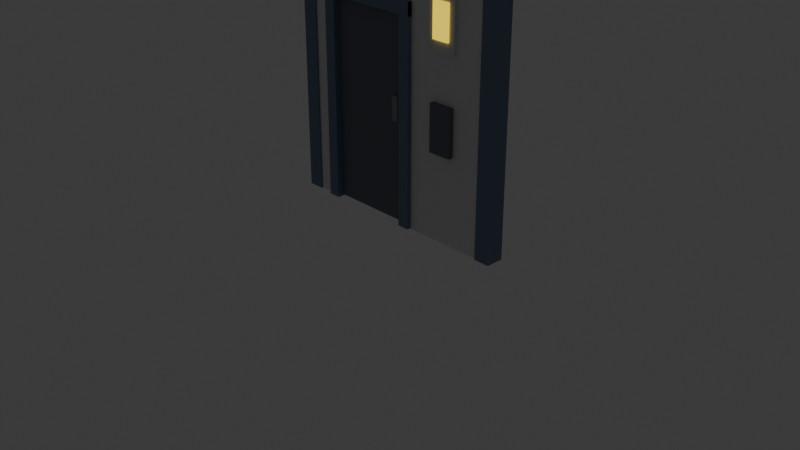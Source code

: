 # Source: 01_wall_door_2.blend  (saved by Blender 5.1.30; exported with 4.5.12 LTS)
import bpy
from mathutils import Matrix  # noqa: F401  (used for matrix-valued properties, if any)

bpy.ops.wm.read_factory_settings(use_empty=True)
scene = bpy.context.scene
scene.name = 'Scene'

# ---- collections
col_collection = bpy.data.collections.new('Collection'); scene.collection.children.link(col_collection)

# ---- materials (node trees are filled in below, after node groups)
mat_04_wall_door_9_005 = bpy.data.materials.new('04_wall_door_9.005')
mat_04_wall_door_9_005.diffuse_color = (1.0, 0.7647, 0.0549, 1.0)
mat_04_wall_door_8_005 = bpy.data.materials.new('04_wall_door_8.005')
mat_04_wall_door_8_005.diffuse_color = (0.7333, 0.7216, 0.7373, 1.0)
mat_04_wall_door_7_005 = bpy.data.materials.new('04_wall_door_7.005')
mat_04_wall_door_7_005.diffuse_color = (0.1569, 0.1686, 0.2039, 1.0)
mat_04_wall_door_6_005 = bpy.data.materials.new('04_wall_door_6.005')
mat_04_wall_door_6_005.diffuse_color = (0.1647, 0.2275, 0.349, 1.0)
mat_04_wall_door_5_006 = bpy.data.materials.new('04_wall_door_5.006')
mat_04_wall_door_5_006.diffuse_color = (0.1647, 0.2275, 0.349, 1.0)
mat_04_wall_door_12_005 = bpy.data.materials.new('04_wall_door_12.005')
mat_04_wall_door_12_005.diffuse_color = (0.1647, 0.2275, 0.349, 1.0)
mat_04_wall_door_11_005 = bpy.data.materials.new('04_wall_door_11.005')
mat_04_wall_door_11_005.diffuse_color = (0.1647, 0.2275, 0.349, 1.0)
mat_04_wall_door_10_005 = bpy.data.materials.new('04_wall_door_10.005')
mat_04_wall_door_10_005.diffuse_color = (0.1647, 0.2275, 0.349, 1.0)
mat_04_wall_door_1_001 = bpy.data.materials.new('04_wall_door_1.001')
mat_04_wall_door_1_001.diffuse_color = (0.8039, 0.7843, 0.7922, 1.0)
mat_04_wall_door_2_005 = bpy.data.materials.new('04_wall_door_2.005')
mat_04_wall_door_2_005.diffuse_color = (0.1569, 0.1686, 0.2039, 1.0)
mat_04_wall_door_3_005 = bpy.data.materials.new('04_wall_door_3.005')
mat_04_wall_door_3_005.diffuse_color = (0.2784, 0.302, 0.3451, 1.0)
mat_04_wall_door_5_007 = bpy.data.materials.new('04_wall_door_5.007')
mat_04_wall_door_5_007.diffuse_color = (0.1647, 0.2275, 0.349, 1.0)

# ---- material node trees
mat_04_wall_door_9_005.use_nodes = True; mat_04_wall_door_9_005.node_tree.nodes.clear()
_N = mat_04_wall_door_9_005.node_tree.nodes; _L = mat_04_wall_door_9_005.node_tree.links
n0 = _N.new('ShaderNodeBsdfPrincipled'); n0.name = 'Principled BSDF'; n0.location = (10, 300)
n0.inputs[0].default_value = (1.0, 0.7647, 0.0549, 1.0)
n0.inputs[2].default_value = 0.65
n0.inputs[27].default_value = (1.0, 0.7647, 0.0549, 1.0)
n0.inputs[28].default_value = 1.0
n1 = _N.new('ShaderNodeOutputMaterial'); n1.name = 'Material Output'; n1.location = (300, 300)
_L.new(n0.outputs[0], n1.inputs[0])
n1.is_active_output = True
mat_04_wall_door_8_005.use_nodes = True; mat_04_wall_door_8_005.node_tree.nodes.clear()
_N = mat_04_wall_door_8_005.node_tree.nodes; _L = mat_04_wall_door_8_005.node_tree.links
n0 = _N.new('ShaderNodeBsdfPrincipled'); n0.name = 'Principled BSDF'; n0.location = (10, 300)
n0.inputs[0].default_value = (0.7333, 0.7216, 0.7373, 1.0)
n0.inputs[2].default_value = 0.65
n1 = _N.new('ShaderNodeOutputMaterial'); n1.name = 'Material Output'; n1.location = (300, 300)
_L.new(n0.outputs[0], n1.inputs[0])
n1.is_active_output = True
mat_04_wall_door_7_005.use_nodes = True; mat_04_wall_door_7_005.node_tree.nodes.clear()
_N = mat_04_wall_door_7_005.node_tree.nodes; _L = mat_04_wall_door_7_005.node_tree.links
n0 = _N.new('ShaderNodeBsdfPrincipled'); n0.name = 'Principled BSDF'; n0.location = (10, 300)
n0.inputs[0].default_value = (0.1569, 0.1686, 0.2039, 1.0)
n0.inputs[2].default_value = 0.65
n1 = _N.new('ShaderNodeOutputMaterial'); n1.name = 'Material Output'; n1.location = (300, 300)
_L.new(n0.outputs[0], n1.inputs[0])
n1.is_active_output = True
mat_04_wall_door_6_005.use_nodes = True; mat_04_wall_door_6_005.node_tree.nodes.clear()
_N = mat_04_wall_door_6_005.node_tree.nodes; _L = mat_04_wall_door_6_005.node_tree.links
n0 = _N.new('ShaderNodeBsdfPrincipled'); n0.name = 'Principled BSDF'; n0.location = (10, 300)
n0.inputs[0].default_value = (0.1647, 0.2275, 0.349, 1.0)
n0.inputs[2].default_value = 0.65
n1 = _N.new('ShaderNodeOutputMaterial'); n1.name = 'Material Output'; n1.location = (300, 300)
_L.new(n0.outputs[0], n1.inputs[0])
n1.is_active_output = True
mat_04_wall_door_5_006.use_nodes = True; mat_04_wall_door_5_006.node_tree.nodes.clear()
_N = mat_04_wall_door_5_006.node_tree.nodes; _L = mat_04_wall_door_5_006.node_tree.links
n0 = _N.new('ShaderNodeBsdfPrincipled'); n0.name = 'Principled BSDF'; n0.location = (10, 300)
n0.inputs[0].default_value = (0.1647, 0.2275, 0.349, 1.0)
n0.inputs[2].default_value = 0.65
n1 = _N.new('ShaderNodeOutputMaterial'); n1.name = 'Material Output'; n1.location = (300, 300)
_L.new(n0.outputs[0], n1.inputs[0])
n1.is_active_output = True
mat_04_wall_door_12_005.use_nodes = True; mat_04_wall_door_12_005.node_tree.nodes.clear()
_N = mat_04_wall_door_12_005.node_tree.nodes; _L = mat_04_wall_door_12_005.node_tree.links
n0 = _N.new('ShaderNodeBsdfPrincipled'); n0.name = 'Principled BSDF'; n0.location = (10, 300)
n0.inputs[0].default_value = (0.1647, 0.2275, 0.349, 1.0)
n0.inputs[2].default_value = 0.65
n1 = _N.new('ShaderNodeOutputMaterial'); n1.name = 'Material Output'; n1.location = (300, 300)
_L.new(n0.outputs[0], n1.inputs[0])
n1.is_active_output = True
mat_04_wall_door_11_005.use_nodes = True; mat_04_wall_door_11_005.node_tree.nodes.clear()
_N = mat_04_wall_door_11_005.node_tree.nodes; _L = mat_04_wall_door_11_005.node_tree.links
n0 = _N.new('ShaderNodeBsdfPrincipled'); n0.name = 'Principled BSDF'; n0.location = (10, 300)
n0.inputs[0].default_value = (0.1647, 0.2275, 0.349, 1.0)
n0.inputs[2].default_value = 0.65
n1 = _N.new('ShaderNodeOutputMaterial'); n1.name = 'Material Output'; n1.location = (300, 300)
_L.new(n0.outputs[0], n1.inputs[0])
n1.is_active_output = True
mat_04_wall_door_10_005.use_nodes = True; mat_04_wall_door_10_005.node_tree.nodes.clear()
_N = mat_04_wall_door_10_005.node_tree.nodes; _L = mat_04_wall_door_10_005.node_tree.links
n0 = _N.new('ShaderNodeBsdfPrincipled'); n0.name = 'Principled BSDF'; n0.location = (10, 300)
n0.inputs[0].default_value = (0.1647, 0.2275, 0.349, 1.0)
n0.inputs[2].default_value = 0.65
n1 = _N.new('ShaderNodeOutputMaterial'); n1.name = 'Material Output'; n1.location = (300, 300)
_L.new(n0.outputs[0], n1.inputs[0])
n1.is_active_output = True
mat_04_wall_door_1_001.use_nodes = True; mat_04_wall_door_1_001.node_tree.nodes.clear()
_N = mat_04_wall_door_1_001.node_tree.nodes; _L = mat_04_wall_door_1_001.node_tree.links
n0 = _N.new('ShaderNodeBsdfPrincipled'); n0.name = 'Principled BSDF'; n0.location = (10, 300)
n0.inputs[0].default_value = (0.8039, 0.7843, 0.7922, 1.0)
n0.inputs[2].default_value = 0.65
n1 = _N.new('ShaderNodeOutputMaterial'); n1.name = 'Material Output'; n1.location = (300, 300)
_L.new(n0.outputs[0], n1.inputs[0])
n1.is_active_output = True
mat_04_wall_door_2_005.use_nodes = True; mat_04_wall_door_2_005.node_tree.nodes.clear()
_N = mat_04_wall_door_2_005.node_tree.nodes; _L = mat_04_wall_door_2_005.node_tree.links
n0 = _N.new('ShaderNodeBsdfPrincipled'); n0.name = 'Principled BSDF'; n0.location = (10, 300)
n0.inputs[0].default_value = (0.1569, 0.1686, 0.2039, 1.0)
n0.inputs[2].default_value = 0.65
n1 = _N.new('ShaderNodeOutputMaterial'); n1.name = 'Material Output'; n1.location = (300, 300)
_L.new(n0.outputs[0], n1.inputs[0])
n1.is_active_output = True
mat_04_wall_door_3_005.use_nodes = True; mat_04_wall_door_3_005.node_tree.nodes.clear()
_N = mat_04_wall_door_3_005.node_tree.nodes; _L = mat_04_wall_door_3_005.node_tree.links
n0 = _N.new('ShaderNodeBsdfPrincipled'); n0.name = 'Principled BSDF'; n0.location = (10, 300)
n0.inputs[0].default_value = (0.2784, 0.302, 0.3451, 1.0)
n0.inputs[2].default_value = 0.65
n1 = _N.new('ShaderNodeOutputMaterial'); n1.name = 'Material Output'; n1.location = (300, 300)
_L.new(n0.outputs[0], n1.inputs[0])
n1.is_active_output = True
mat_04_wall_door_5_007.use_nodes = True; mat_04_wall_door_5_007.node_tree.nodes.clear()
_N = mat_04_wall_door_5_007.node_tree.nodes; _L = mat_04_wall_door_5_007.node_tree.links
n0 = _N.new('ShaderNodeBsdfPrincipled'); n0.name = 'Principled BSDF'; n0.location = (10, 300)
n0.inputs[0].default_value = (0.1647, 0.2275, 0.349, 1.0)
n0.inputs[2].default_value = 0.65
n1 = _N.new('ShaderNodeOutputMaterial'); n1.name = 'Material Output'; n1.location = (300, 300)
_L.new(n0.outputs[0], n1.inputs[0])
n1.is_active_output = True

# ---- world
world_world = bpy.data.worlds.new('World'); scene.world = world_world
world_world.use_nodes = True; world_world.node_tree.nodes.clear()
_N = world_world.node_tree.nodes; _L = world_world.node_tree.links
n0 = _N.new('ShaderNodeOutputWorld'); n0.name = 'World Output'; n0.location = (200, 100)
n1 = _N.new('ShaderNodeBackground'); n1.name = 'Background'; n1.location = (-200, 100)
n1.inputs[0].default_value = (0.05088, 0.05088, 0.05088, 1.0)
_L.new(n1.outputs[0], n0.inputs[0])
n0.is_active_output = True
world_world.color = (0.05088, 0.05088, 0.05088)
world_world.sun_shadow_jitter_overblur = 0.0

# ---- cameras
cam_camera = bpy.data.cameras.new('Camera')
cam_camera.clip_end = 100.0
cam_camera.ortho_scale = 7.314

# ---- meshes
me_part_9_001 = bpy.data.meshes.new('part_9.001')
me_part_9_001.from_pydata([(0.5681, -0.1293, 2.031), (0.5681, -0.1293, 2.031), (0.5681, -0.1293, 2.031), (0.5681, -0.1293, 2.393), (0.5681, -0.1293, 2.393), (0.5681, -0.1293, 2.393), (0.5681, -0.08822, 2.031), (0.5681, -0.08822, 2.031), (0.5681, -0.08822, 2.031), (0.5681, -0.08822, 2.393), (0.5681, -0.08822, 2.393), (0.5681, -0.08822, 2.393), (0.76, -0.1293, 2.031), (0.76, -0.1293, 2.031), (0.76, -0.1293, 2.031), (0.76, -0.1293, 2.393), (0.76, -0.1293, 2.393), (0.76, -0.1293, 2.393), (0.76, -0.08822, 2.031), (0.76, -0.08822, 2.031), (0.76, -0.08822, 2.031), (0.76, -0.08822, 2.393), (0.76, -0.08822, 2.393), (0.76, -0.08822, 2.393)], [], [(5, 11, 2), (13, 4, 1), (2, 11, 8), (6, 12, 0), (3, 21, 9), (16, 4, 13), (15, 21, 3), (10, 22, 7), (18, 12, 6), (7, 22, 19), (20, 17, 14), (23, 17, 20)])
me_part_9_001.materials.append(mat_04_wall_door_9_005)
me_part_9_001.update()
me_part_8_001 = bpy.data.meshes.new('part_8.001')
me_part_8_001.from_pydata([(0.5042, -0.1124, 1.914), (0.5042, -0.1124, 1.914), (0.5042, -0.1124, 1.914), (0.5042, -0.1124, 2.468), (0.5042, -0.1124, 2.468), (0.5042, -0.1124, 2.468), (0.5042, -0.05763, 1.914), (0.5042, -0.05763, 1.914), (0.5042, -0.05763, 1.914), (0.5042, -0.05763, 2.468), (0.5042, -0.05763, 2.468), (0.5042, -0.05763, 2.468), (0.8239, -0.1124, 1.914), (0.8239, -0.1124, 1.914), (0.8239, -0.1124, 1.914), (0.8239, -0.1124, 2.468), (0.8239, -0.1124, 2.468), (0.8239, -0.1124, 2.468), (0.8239, -0.05763, 1.914), (0.8239, -0.05763, 1.914), (0.8239, -0.05763, 1.914), (0.8239, -0.05763, 2.468), (0.8239, -0.05763, 2.468), (0.8239, -0.05763, 2.468)], [], [(5, 11, 2), (13, 4, 1), (2, 11, 8), (6, 12, 0), (3, 21, 9), (16, 4, 13), (15, 21, 3), (10, 22, 7), (18, 12, 6), (7, 22, 19), (20, 17, 14), (23, 17, 20)])
me_part_8_001.materials.append(mat_04_wall_door_8_005)
me_part_8_001.update()
me_part_7_001 = bpy.data.meshes.new('part_7.001')
me_part_7_001.from_pydata([(0.5468, -0.1293, 0.933), (0.5468, -0.1293, 0.933), (0.5468, -0.1293, 0.933), (0.5468, -0.1293, 1.423), (0.5468, -0.1293, 1.423), (0.5468, -0.1293, 1.423), (0.5468, -0.0814, 0.933), (0.5468, -0.0814, 0.933), (0.5468, -0.0814, 0.933), (0.5468, -0.0814, 1.423), (0.5468, -0.0814, 1.423), (0.5468, -0.0814, 1.423), (0.8026, -0.1293, 0.933), (0.8026, -0.1293, 0.933), (0.8026, -0.1293, 0.933), (0.8026, -0.1293, 1.423), (0.8026, -0.1293, 1.423), (0.8026, -0.1293, 1.423), (0.8026, -0.0814, 0.933), (0.8026, -0.0814, 0.933), (0.8026, -0.0814, 0.933), (0.8026, -0.0814, 1.423), (0.8026, -0.0814, 1.423), (0.8026, -0.0814, 1.423)], [], [(5, 11, 2), (13, 4, 1), (2, 11, 8), (6, 12, 0), (3, 21, 9), (16, 4, 13), (15, 21, 3), (10, 22, 7), (18, 12, 6), (7, 22, 19), (20, 17, 14), (23, 17, 20)])
me_part_7_001.materials.append(mat_04_wall_door_7_005)
me_part_7_001.update()
me_part_6_001 = bpy.data.meshes.new('part_6.001')
me_part_6_001.from_pydata([(-0.924, -0.125, 2.163), (-0.924, -0.125, 2.163), (-0.924, -0.125, 2.163), (-0.924, -0.125, 2.301), (-0.924, -0.125, 2.301), (-0.924, -0.125, 2.301), (-0.924, -0.03093, 2.163), (-0.924, -0.03093, 2.163), (-0.924, -0.03093, 2.163), (-0.924, -0.03093, 2.301), (-0.924, -0.03093, 2.301), (-0.924, -0.03093, 2.301), (0.2484, -0.125, 2.163), (0.2484, -0.125, 2.163), (0.2484, -0.125, 2.163), (0.2484, -0.125, 2.301), (0.2484, -0.125, 2.301), (0.2484, -0.125, 2.301), (0.2484, -0.03093, 2.163), (0.2484, -0.03093, 2.163), (0.2484, -0.03093, 2.163), (0.2484, -0.03093, 2.301), (0.2484, -0.03093, 2.301), (0.2484, -0.03093, 2.301)], [], [(5, 11, 2), (13, 4, 1), (2, 11, 8), (6, 12, 0), (3, 21, 9), (16, 4, 13), (15, 21, 3), (10, 22, 7), (18, 12, 6), (7, 22, 19), (20, 17, 14), (23, 17, 20)])
me_part_6_001.materials.append(mat_04_wall_door_6_005)
me_part_6_001.update()
me_part_5_002 = bpy.data.meshes.new('part_5.002')
me_part_5_002.from_pydata([(0.1205, -0.1259, 0.01106), (0.1205, -0.1259, 0.01106), (0.1205, -0.1259, 0.01106), (0.1205, -0.1259, 2.303), (0.1205, -0.1259, 2.303), (0.1205, -0.1259, 2.303), (0.1205, -0.03009, 0.01106), (0.1205, -0.03009, 0.01106), (0.1205, -0.03009, 0.01106), (0.1205, -0.03009, 2.303), (0.1205, -0.03009, 2.303), (0.1205, -0.03009, 2.303), (0.2484, -0.1259, 0.01106), (0.2484, -0.1259, 0.01106), (0.2484, -0.1259, 0.01106), (0.2484, -0.1259, 2.303), (0.2484, -0.1259, 2.303), (0.2484, -0.1259, 2.303), (0.2484, -0.03009, 0.01106), (0.2484, -0.03009, 0.01106), (0.2484, -0.03009, 0.01106), (0.2484, -0.03009, 2.303), (0.2484, -0.03009, 2.303), (0.2484, -0.03009, 2.303)], [], [(5, 11, 2), (13, 4, 1), (2, 11, 8), (6, 12, 0), (3, 21, 9), (16, 4, 13), (15, 21, 3), (10, 22, 7), (18, 12, 6), (7, 22, 19), (20, 17, 14), (23, 17, 20)])
me_part_5_002.materials.append(mat_04_wall_door_5_006)
me_part_5_002.update()
me_part_12_001 = bpy.data.meshes.new('part_12.001')
me_part_12_001.from_pydata([(1.133, -0.09726, 0.005729), (1.133, -0.09726, 0.005729), (1.133, -0.09726, 0.005729), (1.133, -0.09726, 2.99), (1.133, -0.09726, 2.99), (1.133, -0.09726, 2.99), (1.133, 0.0918, 0.005729), (1.133, 0.0918, 0.005729), (1.133, 0.0918, 0.005729), (1.133, 0.0918, 2.99), (1.133, 0.0918, 2.99), (1.133, 0.0918, 2.99), (1.304, -0.09726, 0.005729), (1.304, -0.09726, 0.005729), (1.304, -0.09726, 0.005729), (1.304, -0.09726, 2.99), (1.304, -0.09726, 2.99), (1.304, -0.09726, 2.99), (1.304, 0.0918, 0.005729), (1.304, 0.0918, 0.005729), (1.304, 0.0918, 0.005729), (1.304, 0.0918, 2.99), (1.304, 0.0918, 2.99), (1.304, 0.0918, 2.99)], [], [(5, 11, 2), (13, 4, 1), (2, 11, 8), (6, 12, 0), (3, 21, 9), (16, 4, 13), (15, 21, 3), (10, 22, 7), (18, 12, 6), (7, 22, 19), (20, 17, 14), (23, 17, 20)])
me_part_12_001.materials.append(mat_04_wall_door_12_005)
me_part_12_001.update()
me_part_11_001 = bpy.data.meshes.new('part_11.001')
me_part_11_001.from_pydata([(-1.281, -0.0967, 0.005729), (-1.281, -0.0967, 0.005729), (-1.281, -0.0967, 0.005729), (-1.281, -0.0967, 2.99), (-1.281, -0.0967, 2.99), (-1.281, -0.0967, 2.99), (-1.281, 0.09124, 0.005729), (-1.281, 0.09124, 0.005729), (-1.281, 0.09124, 0.005729), (-1.281, 0.09124, 2.99), (-1.281, 0.09124, 2.99), (-1.281, 0.09124, 2.99), (-1.11, -0.0967, 0.005729), (-1.11, -0.0967, 0.005729), (-1.11, -0.0967, 0.005729), (-1.11, -0.0967, 2.99), (-1.11, -0.0967, 2.99), (-1.11, -0.0967, 2.99), (-1.11, 0.09124, 0.005729), (-1.11, 0.09124, 0.005729), (-1.11, 0.09124, 0.005729), (-1.11, 0.09124, 2.99), (-1.11, 0.09124, 2.99), (-1.11, 0.09124, 2.99)], [], [(5, 11, 2), (13, 4, 1), (2, 11, 8), (6, 12, 0), (3, 21, 9), (16, 4, 13), (15, 21, 3), (10, 22, 7), (18, 12, 6), (7, 22, 19), (20, 17, 14), (23, 17, 20)])
me_part_11_001.materials.append(mat_04_wall_door_11_005)
me_part_11_001.update()
me_part_10_001 = bpy.data.meshes.new('part_10.001')
me_part_10_001.from_pydata([(-1.318, -0.0985, 2.821), (-1.318, -0.0985, 2.821), (-1.318, -0.0985, 2.821), (-1.318, -0.0985, 2.991), (-1.318, -0.0985, 2.991), (-1.318, -0.0985, 2.991), (-1.318, 0.09304, 2.821), (-1.318, 0.09304, 2.821), (-1.318, 0.09304, 2.821), (-1.318, 0.09304, 2.991), (-1.318, 0.09304, 2.991), (-1.318, 0.09304, 2.991), (1.325, -0.0985, 2.821), (1.325, -0.0985, 2.821), (1.325, -0.0985, 2.821), (1.325, -0.0985, 2.991), (1.325, -0.0985, 2.991), (1.325, -0.0985, 2.991), (1.325, 0.09304, 2.821), (1.325, 0.09304, 2.821), (1.325, 0.09304, 2.821), (1.325, 0.09304, 2.991), (1.325, 0.09304, 2.991), (1.325, 0.09304, 2.991)], [], [(5, 11, 2), (13, 4, 1), (2, 11, 8), (6, 12, 0), (3, 21, 9), (16, 4, 13), (15, 21, 3), (10, 22, 7), (18, 12, 6), (7, 22, 19), (20, 17, 14), (23, 17, 20)])
me_part_10_001.materials.append(mat_04_wall_door_10_005)
me_part_10_001.update()
me_wall_left_001 = bpy.data.meshes.new('Wall_Left.001')
me_wall_left_001.from_pydata([(-1.276, 0.073, 0.006), (-1.276, -0.078, 0.006), (-1.276, 0.073, 2.99), (-1.276, -0.078, 2.99), (-0.924, 0.073, 0.006), (-0.924, -0.078, 0.006), (-0.924, 0.073, 2.99), (-0.924, -0.078, 2.99)], [], [(1, 3, 0), (4, 1, 0), (0, 3, 2), (2, 4, 0), (1, 7, 3), (5, 1, 4), (5, 7, 1), (3, 7, 2), (6, 4, 2), (2, 7, 6), (6, 5, 4), (7, 5, 6)])
me_wall_left_001.materials.append(mat_04_wall_door_1_001)
me_wall_left_001.update()
me_wall_right_001 = bpy.data.meshes.new('Wall_Right.001')
me_wall_right_001.from_pydata([(0.248, 0.073, 0.006), (0.248, -0.078, 0.006), (0.248, 0.073, 2.99), (0.248, -0.078, 2.99), (1.282, 0.073, 0.006), (1.282, -0.078, 0.006), (1.282, 0.073, 2.99), (1.282, -0.078, 2.99)], [], [(1, 3, 0), (4, 1, 0), (0, 3, 2), (2, 4, 0), (1, 7, 3), (5, 1, 4), (5, 7, 1), (3, 7, 2), (6, 4, 2), (2, 7, 6), (6, 5, 4), (7, 5, 6)])
me_wall_right_001.materials.append(mat_04_wall_door_1_001)
me_wall_right_001.update()
me_wall_header_001 = bpy.data.meshes.new('Wall_Header.001')
me_wall_header_001.from_pydata([(-0.924, 0.073, 2.301), (-0.924, -0.078, 2.301), (-0.924, 0.073, 2.99), (-0.924, -0.078, 2.99), (0.248, 0.073, 2.301), (0.248, -0.078, 2.301), (0.248, 0.073, 2.99), (0.248, -0.078, 2.99)], [], [(1, 3, 0), (4, 1, 0), (0, 3, 2), (2, 4, 0), (1, 7, 3), (5, 1, 4), (5, 7, 1), (3, 7, 2), (6, 4, 2), (2, 7, 6), (6, 5, 4), (7, 5, 6)])
me_wall_header_001.materials.append(mat_04_wall_door_1_001)
me_wall_header_001.update()
me_part_2_001 = bpy.data.meshes.new('part_2.001')
me_part_2_001.from_pydata([(-0.00011, -0.0277, 0.0268), (-0.00011, -0.0277, 0.0268), (-0.00011, -0.0277, 0.0268), (-0.00011, -0.0277, 2.159), (-0.00011, -0.0277, 2.159), (-0.00011, -0.0277, 2.159), (-0.00011, 0.02702, 0.0268), (-0.00011, 0.02702, 0.0268), (-0.00011, 0.02702, 0.0268), (-0.00011, 0.02702, 2.159), (-0.00011, 0.02702, 2.159), (-0.00011, 0.02702, 2.159), (0.9165, -0.0277, 0.0268), (0.9165, -0.0277, 0.0268), (0.9165, -0.0277, 0.0268), (0.9165, -0.0277, 2.159), (0.9165, -0.0277, 2.159), (0.9165, -0.0277, 2.159), (0.9165, 0.02702, 0.0268), (0.9165, 0.02702, 0.0268), (0.9165, 0.02702, 0.0268), (0.9165, 0.02702, 2.159), (0.9165, 0.02702, 2.159), (0.9165, 0.02702, 2.159)], [], [(5, 11, 2), (13, 4, 1), (2, 11, 8), (6, 12, 0), (3, 21, 9), (16, 4, 13), (15, 21, 3), (10, 22, 7), (18, 12, 6), (7, 22, 19), (20, 17, 14), (23, 17, 20)])
me_part_2_001.materials.append(mat_04_wall_door_2_005)
me_part_2_001.update()
me_part_3_001 = bpy.data.meshes.new('part_3.001')
me_part_3_001.from_pydata([(0.7833, -0.0619, 1.082), (0.7833, -0.0619, 1.082), (0.7833, -0.0619, 1.082), (0.7833, -0.0619, 1.338), (0.7833, -0.0619, 1.338), (0.7833, -0.0619, 1.338), (0.7833, -0.02086, 1.082), (0.7833, -0.02086, 1.082), (0.7833, -0.02086, 1.082), (0.7833, -0.02086, 1.338), (0.7833, -0.02086, 1.338), (0.7833, -0.02086, 1.338), (0.8579, -0.0619, 1.082), (0.8579, -0.0619, 1.082), (0.8579, -0.0619, 1.082), (0.8579, -0.0619, 1.338), (0.8579, -0.0619, 1.338), (0.8579, -0.0619, 1.338), (0.8579, -0.02086, 1.082), (0.8579, -0.02086, 1.082), (0.8579, -0.02086, 1.082), (0.8579, -0.02086, 1.338), (0.8579, -0.02086, 1.338), (0.8579, -0.02086, 1.338)], [], [(5, 11, 2), (13, 4, 1), (2, 11, 8), (6, 12, 0), (3, 21, 9), (16, 4, 13), (15, 21, 3), (10, 22, 7), (18, 12, 6), (7, 22, 19), (20, 17, 14), (23, 17, 20)])
me_part_3_001.materials.append(mat_04_wall_door_3_005)
me_part_3_001.update()
me_part_5_001 = bpy.data.meshes.new('part_5.001')
me_part_5_001.from_pydata([(0.1205, -0.1259, 0.01106), (0.1205, -0.1259, 0.01106), (0.1205, -0.1259, 0.01106), (0.1205, -0.1259, 2.303), (0.1205, -0.1259, 2.303), (0.1205, -0.1259, 2.303), (0.1205, -0.03009, 0.01106), (0.1205, -0.03009, 0.01106), (0.1205, -0.03009, 0.01106), (0.1205, -0.03009, 2.303), (0.1205, -0.03009, 2.303), (0.1205, -0.03009, 2.303), (0.2484, -0.1259, 0.01106), (0.2484, -0.1259, 0.01106), (0.2484, -0.1259, 0.01106), (0.2484, -0.1259, 2.303), (0.2484, -0.1259, 2.303), (0.2484, -0.1259, 2.303), (0.2484, -0.03009, 0.01106), (0.2484, -0.03009, 0.01106), (0.2484, -0.03009, 0.01106), (0.2484, -0.03009, 2.303), (0.2484, -0.03009, 2.303), (0.2484, -0.03009, 2.303)], [], [(5, 11, 2), (13, 4, 1), (2, 11, 8), (6, 12, 0), (3, 21, 9), (16, 4, 13), (15, 21, 3), (10, 22, 7), (18, 12, 6), (7, 22, 19), (20, 17, 14), (23, 17, 20)])
me_part_5_001.materials.append(mat_04_wall_door_5_007)
me_part_5_001.update()

# ---- objects
ob_camera = bpy.data.objects.new('Camera', cam_camera)
ob_world = bpy.data.objects.new('world', None)
ob_part_9_001 = bpy.data.objects.new('part_9.001', me_part_9_001)
ob_part_8_001 = bpy.data.objects.new('part_8.001', me_part_8_001)
ob_part_7_001 = bpy.data.objects.new('part_7.001', me_part_7_001)
ob_part_6_001 = bpy.data.objects.new('part_6.001', me_part_6_001)
ob_part_5_002 = bpy.data.objects.new('part_5.002', me_part_5_002)
ob_part_12 = bpy.data.objects.new('part_12', me_part_12_001)
ob_part_11 = bpy.data.objects.new('part_11', me_part_11_001)
ob_part_10 = bpy.data.objects.new('part_10', me_part_10_001)
ob_wall_left = bpy.data.objects.new('Wall_Left', me_wall_left_001)
ob_wall_right = bpy.data.objects.new('Wall_Right', me_wall_right_001)
ob_wall_header = bpy.data.objects.new('Wall_Header', me_wall_header_001)
ob_doorpivot = bpy.data.objects.new('DoorPivot', None)
ob_doorleaf = bpy.data.objects.new('DoorLeaf', me_part_2_001)
ob_doorhandle = bpy.data.objects.new('DoorHandle', me_part_3_001)
ob_world_001 = bpy.data.objects.new('world.001', None)
ob_part_5_001 = bpy.data.objects.new('part_5.001', me_part_5_001)

# ---- transforms, parenting, visibility, modifiers, constraints
ob_camera.location = (7.359, -6.926, 4.958)
ob_camera.rotation_euler = (1.109, 0.0, 0.8149)
ob_camera.lock_rotations_4d = False
ob_camera.empty_display_type = 'ARROWS'
ob_camera.color = (0.0, 0.0, 0.0, 0.0)
ob_camera.display_type = 'WIRE'
ob_camera.lineart.crease_threshold = 0.0
ob_world.location = (0.0, 0.0, 0.0)
ob_world.rotation_mode = 'QUATERNION'
ob_world.rotation_quaternion = (1.0, 0.0, 0.0, 0.0)
ob_world.empty_display_size = 0.001
ob_part_9_001.parent = ob_world
ob_part_9_001.location = (0.0, 0.0, 0.0)
ob_part_9_001.rotation_mode = 'QUATERNION'
ob_part_9_001.rotation_quaternion = (1.0, 0.0, 0.0, 0.0)
ob_part_8_001.parent = ob_world
ob_part_8_001.location = (0.0, 0.0, 0.0)
ob_part_8_001.rotation_mode = 'QUATERNION'
ob_part_8_001.rotation_quaternion = (1.0, 0.0, 0.0, 0.0)
ob_part_7_001.parent = ob_world
ob_part_7_001.location = (0.0, 0.0, 0.0)
ob_part_7_001.rotation_mode = 'QUATERNION'
ob_part_7_001.rotation_quaternion = (1.0, 0.0, 0.0, 0.0)
ob_part_6_001.parent = ob_world
ob_part_6_001.location = (0.0, 0.202, 0.0)
ob_part_6_001.rotation_mode = 'QUATERNION'
ob_part_6_001.rotation_quaternion = (1.0, 0.0, 0.0, 0.0)
ob_part_6_001.scale = (1.0, 2.627, 1.0)
ob_part_5_002.parent = ob_world
ob_part_5_002.location = (0.0, 0.1958, 0.0)
ob_part_5_002.rotation_mode = 'QUATERNION'
ob_part_5_002.rotation_quaternion = (1.0, 0.0, 0.0, 0.0)
ob_part_5_002.scale = (1.0, 2.544, 1.0)
ob_part_12.parent = ob_world
ob_part_12.location = (0.0, 0.0, 0.0)
ob_part_12.rotation_mode = 'QUATERNION'
ob_part_12.rotation_quaternion = (1.0, 0.0, 0.0, 0.0)
ob_part_11.parent = ob_world
ob_part_11.location = (0.0, 0.0, 0.0)
ob_part_11.rotation_mode = 'QUATERNION'
ob_part_11.rotation_quaternion = (1.0, 0.0, 0.0, 0.0)
ob_part_10.parent = ob_world
ob_part_10.location = (0.0, 0.0, 0.0)
ob_part_10.rotation_mode = 'QUATERNION'
ob_part_10.rotation_quaternion = (1.0, 0.0, 0.0, 0.0)
ob_wall_left.parent = ob_world
ob_wall_left.location = (0.0, 0.0, 0.0)
ob_wall_left.rotation_mode = 'QUATERNION'
ob_wall_left.rotation_quaternion = (1.0, 0.0, 0.0, 0.0)
ob_wall_right.parent = ob_world
ob_wall_right.location = (0.0, 0.0, 0.0)
ob_wall_right.rotation_mode = 'QUATERNION'
ob_wall_right.rotation_quaternion = (1.0, 0.0, 0.0, 0.0)
ob_wall_header.parent = ob_world
ob_wall_header.location = (0.0, 0.0, 0.0)
ob_wall_header.rotation_mode = 'QUATERNION'
ob_wall_header.rotation_quaternion = (1.0, 0.0, 0.0, 0.0)
ob_doorpivot.parent = ob_world
ob_doorpivot.location = (-0.796, -0.105, 0.0)
ob_doorpivot.rotation_mode = 'QUATERNION'
ob_doorpivot.rotation_quaternion = (1.0, 0.0, 0.0, 0.0)
ob_doorpivot.empty_display_size = 0.001
ob_doorleaf.parent = ob_doorpivot
ob_doorleaf.location = (0.0, 0.09827, 0.0)
ob_doorleaf.rotation_mode = 'QUATERNION'
ob_doorleaf.rotation_quaternion = (1.0, 0.0, 0.0, 0.0)
ob_doorleaf.scale = (1.0, 1.891, 1.0)
ob_doorhandle.parent = ob_doorpivot
ob_doorhandle.location = (0.0, 0.2621, 0.0)
ob_doorhandle.rotation_mode = 'QUATERNION'
ob_doorhandle.rotation_quaternion = (1.0, 0.0, 0.0, 0.0)
ob_doorhandle.scale = (1.0, 3.872, 1.0)
ob_world_001.location = (-1.045, 0.0, 0.0)
ob_world_001.rotation_mode = 'QUATERNION'
ob_world_001.rotation_quaternion = (1.0, 0.0, 0.0, 0.0)
ob_world_001.empty_display_size = 0.001
ob_part_5_001.parent = ob_world_001
ob_part_5_001.location = (0.0, 0.1958, 0.0)
ob_part_5_001.rotation_mode = 'QUATERNION'
ob_part_5_001.rotation_quaternion = (1.0, 0.0, 0.0, 0.0)
ob_part_5_001.scale = (1.0, 2.544, 1.0)

# ---- collection membership
col_collection.objects.link(ob_camera)
col_collection.objects.link(ob_world)
col_collection.objects.link(ob_part_9_001)
col_collection.objects.link(ob_part_8_001)
col_collection.objects.link(ob_part_7_001)
col_collection.objects.link(ob_part_6_001)
col_collection.objects.link(ob_part_5_002)
col_collection.objects.link(ob_part_12)
col_collection.objects.link(ob_part_11)
col_collection.objects.link(ob_part_10)
col_collection.objects.link(ob_wall_left)
col_collection.objects.link(ob_wall_right)
col_collection.objects.link(ob_wall_header)
col_collection.objects.link(ob_doorpivot)
col_collection.objects.link(ob_doorleaf)
col_collection.objects.link(ob_doorhandle)
col_collection.objects.link(ob_world_001)
col_collection.objects.link(ob_part_5_001)

# ---- scene / render settings (as saved in the file)
scene.camera = ob_camera
scene.frame_start = 1; scene.frame_end = 250; scene.frame_set(1)
scene.render.engine = 'BLENDER_EEVEE_NEXT'
scene.render.bake_bias = 0.0
scene.render.bake_samples = 0
scene.cycles.sampling_pattern = 'TABULATED_SOBOL'
scene.eevee.use_volume_custom_range = False
bpy.context.view_layer.update()
